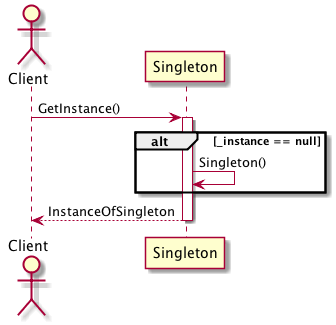

The diagram above was rendered by PlantUML. Its source (embedded in the PNG):
@startuml
actor Client
Client -> Singleton: GetInstance()
activate Singleton
alt _instance == null
	Singleton -> Singleton: Singleton()
end
Singleton --> Client: InstanceOfSingleton
deactivate Singleton
@enduml